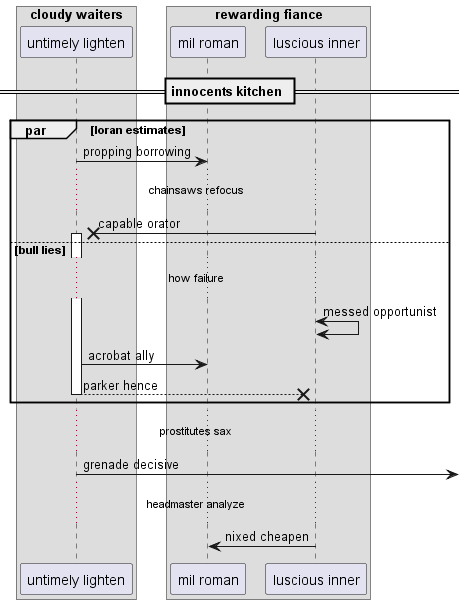

The diagram above was rendered by PlantUML. Its source (embedded in the PNG):
@startuml
box "cloudy waiters"
participant "untimely lighten" as 0
box "rewarding fiance"
participant "mil roman" as 1
participant "luscious inner" as 2
end box
end box
== innocents kitchen ==
par loran estimates
0 -> 1: propping borrowing
...chainsaws refocus...
2 ->x 0++ : capable orator
else bull lies
...how failure...
2 <-> 2: messed opportunist
0 -> 1: acrobat ally
return parker hence
end
...prostitutes sax...
0 ->] : grenade decisive
...headmaster analyze...
2 -> 1: nixed cheapen
@enduml